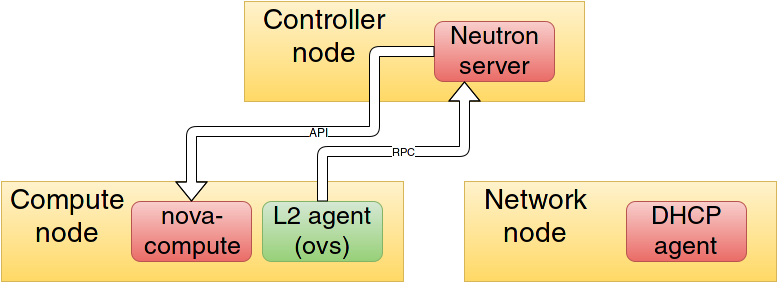

The diagram above was exported from draw.io. Its source (the exported page's mxGraphModel, read from the mxfile embedded in the PNG):
<mxGraphModel dx="1432" dy="740" grid="1" gridSize="10" guides="1" tooltips="1" connect="1" arrows="1" fold="1" page="1" pageScale="1" pageWidth="826" pageHeight="1169" background="#ffffff" math="0" shadow="0">
  <root>
    <mxCell id="0" />
    <mxCell id="1" parent="0" />
    <mxCell id="2" value="" style="whiteSpace=wrap;html=1;plain-yellow" parent="1" vertex="1">
      <mxGeometry x="260" y="60" width="340" height="100" as="geometry" />
    </mxCell>
    <mxCell id="3" value="&lt;font style=&quot;font-size: 28px&quot;&gt;Controller node&lt;br&gt;&lt;/font&gt;" style="text;html=1;strokeColor=none;fillColor=none;align=center;verticalAlign=middle;whiteSpace=wrap;overflow=hidden;" parent="1" vertex="1">
      <mxGeometry x="260" y="60" width="160" height="70" as="geometry" />
    </mxCell>
    <mxCell id="4" value="&lt;font style=&quot;font-size: 25px&quot;&gt;Neutron server&lt;/font&gt;&lt;br&gt;" style="rounded=1;whiteSpace=wrap;html=1;plain-red" parent="1" vertex="1">
      <mxGeometry x="450" y="80" width="120" height="60" as="geometry" />
    </mxCell>
    <mxCell id="5" value="" style="whiteSpace=wrap;html=1;plain-yellow" parent="1" vertex="1">
      <mxGeometry x="480" y="240" width="312" height="100" as="geometry" />
    </mxCell>
    <mxCell id="6" value="" style="whiteSpace=wrap;html=1;plain-yellow" parent="1" vertex="1">
      <mxGeometry x="17" y="240" width="402" height="100" as="geometry" />
    </mxCell>
    <mxCell id="9" value="&lt;font style=&quot;font-size: 25px&quot;&gt;DHCP agent&lt;/font&gt;&lt;br&gt;" style="rounded=1;whiteSpace=wrap;html=1;plain-red" parent="1" vertex="1">
      <mxGeometry x="642" y="260" width="120" height="60" as="geometry" />
    </mxCell>
    <mxCell id="11" value="&lt;font style=&quot;font-size: 28px&quot;&gt;Network node&lt;br&gt;&lt;/font&gt;" style="text;html=1;strokeColor=none;fillColor=none;align=center;verticalAlign=middle;whiteSpace=wrap;overflow=hidden;" parent="1" vertex="1">
      <mxGeometry x="480" y="240" width="142" height="70" as="geometry" />
    </mxCell>
    <mxCell id="14" value="&lt;font style=&quot;font-size: 28px&quot;&gt;Compute node&lt;br&gt;&lt;/font&gt;" style="text;html=1;strokeColor=none;fillColor=none;align=center;verticalAlign=middle;whiteSpace=wrap;overflow=hidden;" parent="1" vertex="1">
      <mxGeometry x="17" y="240" width="132" height="70" as="geometry" />
    </mxCell>
    <mxCell id="15" value="&lt;font style=&quot;font-size: 25px&quot;&gt;L2 agent (ovs)&lt;/font&gt;&lt;br&gt;" style="rounded=1;whiteSpace=wrap;html=1;plain-green" parent="1" vertex="1">
      <mxGeometry x="278" y="260" width="120" height="60" as="geometry" />
    </mxCell>
    <mxCell id="27" value="&lt;font style=&quot;font-size: 25px&quot;&gt;nova-&lt;br&gt;compute&lt;/font&gt;" style="rounded=1;whiteSpace=wrap;html=1;plain-red" vertex="1" parent="1">
      <mxGeometry x="147" y="260" width="120" height="60" as="geometry" />
    </mxCell>
    <mxCell id="30" value="" style="shape=flexArrow;endArrow=classic;html=1;fillColor=#ffffff;strokeColor=#000000;entryX=0.5;entryY=0;exitX=0;exitY=0.5;" edge="1" parent="1" source="4" target="27">
      <mxGeometry width="50" height="50" relative="1" as="geometry">
        <mxPoint x="360" y="220" as="sourcePoint" />
        <mxPoint x="410" y="170" as="targetPoint" />
        <Array as="points">
          <mxPoint x="390" y="110" />
          <mxPoint x="390" y="190" />
          <mxPoint x="207" y="190" />
        </Array>
      </mxGeometry>
    </mxCell>
    <mxCell id="32" value="API" style="text;html=1;resizable=0;points=[];align=center;verticalAlign=middle;labelBackgroundColor=#ffffff;" vertex="1" connectable="0" parent="30">
      <mxGeometry x="-0.0024" y="1" relative="1" as="geometry">
        <mxPoint as="offset" />
      </mxGeometry>
    </mxCell>
    <mxCell id="37" value="RPC" style="shape=flexArrow;endArrow=classic;html=1;fillColor=#ffffff;strokeColor=#000000;entryX=0.25;entryY=1;exitX=0.5;exitY=0;" edge="1" parent="1" source="15" target="4">
      <mxGeometry width="50" height="50" relative="1" as="geometry">
        <mxPoint x="430" y="230" as="sourcePoint" />
        <mxPoint x="480" y="180" as="targetPoint" />
        <Array as="points">
          <mxPoint x="338" y="210" />
          <mxPoint x="480" y="210" />
        </Array>
      </mxGeometry>
    </mxCell>
  </root>
</mxGraphModel>